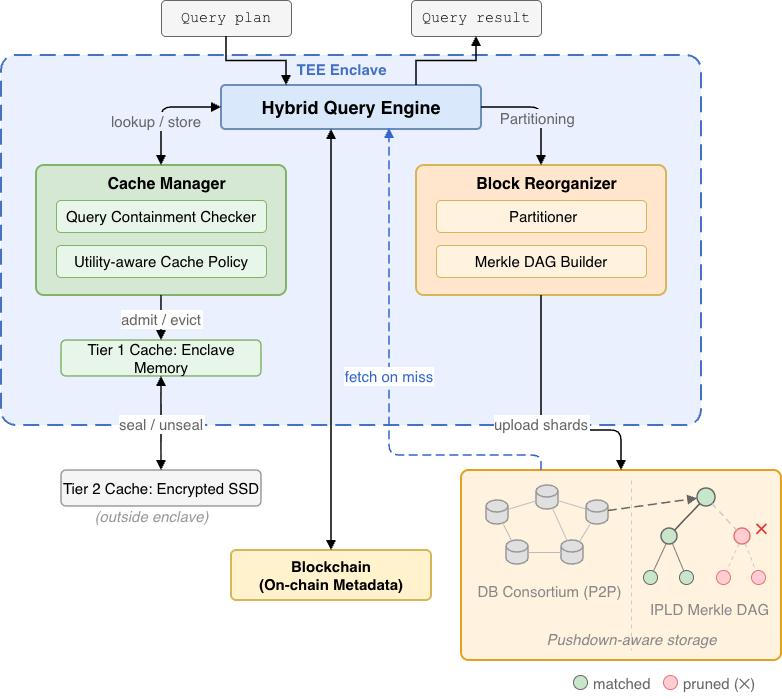

The diagram above was exported from draw.io. Its source (the exported page's mxGraphModel, read from the mxfile embedded in the PNG):
<mxGraphModel dx="2946" dy="1150" grid="1" gridSize="10" guides="1" tooltips="1" connect="1" arrows="1" fold="1" page="1" pageScale="1" pageWidth="1100" pageHeight="850" math="0" shadow="0">
  <root>
    <mxCell id="0" />
    <mxCell id="1" parent="0" />
    <mxCell id="qplan" parent="1" style="rounded=1;whiteSpace=wrap;html=1;fontSize=15;fontFamily=Courier New;fillColor=#F5F5F5;strokeColor=#666666;fontStyle=0;arcSize=12;" value="Query plan" vertex="1">
      <mxGeometry height="36" width="130" x="280" y="30" as="geometry" />
    </mxCell>
    <mxCell id="qresult" parent="1" style="rounded=1;whiteSpace=wrap;html=1;fontSize=15;fontFamily=Courier New;fillColor=#F5F5F5;strokeColor=#666666;fontStyle=0;arcSize=12;" value="Query result" vertex="1">
      <mxGeometry height="36" width="130" x="530" y="30" as="geometry" />
    </mxCell>
    <mxCell id="tee_boundary" parent="1" style="rounded=1;whiteSpace=wrap;html=1;fillColor=#EBF0FF;strokeColor=#4472C4;dashed=1;dashPattern=8 4;strokeWidth=2;arcSize=4;fontSize=15;" value="" vertex="1">
      <mxGeometry height="370" width="700" x="120" y="85" as="geometry" />
    </mxCell>
    <mxCell id="tee_label" parent="1" style="text;html=1;align=center;verticalAlign=middle;resizable=0;points=[];autosize=1;fontSize=15;fontStyle=1;fontColor=#4472C4;" value="TEE Enclave" vertex="1">
      <mxGeometry height="30" width="110" x="405" y="84" as="geometry" />
    </mxCell>
    <mxCell id="hqe" parent="1" style="rounded=1;whiteSpace=wrap;html=1;fontSize=15;fontStyle=1;fillColor=#DAE8FC;strokeColor=#6C8EBF;strokeWidth=2;arcSize=10;" value="&lt;font style=&quot;font-size: 18px;&quot;&gt;Hybrid Query Engine&lt;/font&gt;" vertex="1">
      <mxGeometry height="44" width="260" x="340" y="115" as="geometry" />
    </mxCell>
    <mxCell id="arr_qplan_hqe" edge="1" parent="1" source="qplan" style="edgeStyle=orthogonalEdgeStyle;rounded=0;orthogonalLoop=1;jettySize=auto;exitX=0.5;exitY=1;exitDx=0;exitDy=0;entryX=0.25;entryY=0;entryDx=0;entryDy=0;strokeWidth=1.5;endArrow=block;endFill=1;fontSize=15;" target="hqe">
      <mxGeometry relative="1" as="geometry" />
    </mxCell>
    <mxCell id="arr_hqe_qresult" edge="1" parent="1" source="hqe" style="edgeStyle=orthogonalEdgeStyle;rounded=0;orthogonalLoop=1;exitX=0.75;exitY=0;exitDx=0;exitDy=0;entryX=0.5;entryY=1;entryDx=0;entryDy=0;strokeWidth=1.5;endArrow=block;endFill=1;fontSize=15;" target="qresult">
      <mxGeometry relative="1" as="geometry" />
    </mxCell>
    <mxCell id="cache_mgr_bg" parent="1" style="rounded=1;whiteSpace=wrap;html=1;fillColor=#D5E8D4;strokeColor=#82B366;strokeWidth=2;arcSize=6;fontSize=15;" value="" vertex="1">
      <mxGeometry height="130" width="250" x="155" y="195" as="geometry" />
    </mxCell>
    <mxCell id="cache_mgr_label" parent="1" style="text;html=1;align=center;verticalAlign=top;resizable=0;points=[];autosize=1;fontSize=15;fontStyle=1;" value="&lt;font style=&quot;font-size: 16px;&quot;&gt;Cache Manager&lt;/font&gt;" vertex="1">
      <mxGeometry height="30" width="140" x="215" y="198" as="geometry" />
    </mxCell>
    <mxCell id="z3_box" parent="1" style="rounded=1;whiteSpace=wrap;html=1;fontSize=15;fillColor=#E8F5E9;strokeColor=#82B366;arcSize=14;" value="Query Containment Checker" vertex="1">
      <mxGeometry height="32" width="210" x="175" y="230" as="geometry" />
    </mxCell>
    <mxCell id="sieve_box" parent="1" style="rounded=1;whiteSpace=wrap;html=1;fontSize=15;fillColor=#E8F5E9;strokeColor=#82B366;arcSize=14;" value="Utility-aware Cache Policy" vertex="1">
      <mxGeometry height="32" width="210" x="175" y="275" as="geometry" />
    </mxCell>
    <mxCell id="blk_reorg_bg" parent="1" style="rounded=1;whiteSpace=wrap;html=1;fillColor=#FFE6CC;strokeColor=#D6B656;strokeWidth=2;arcSize=6;fontSize=15;" value="" vertex="1">
      <mxGeometry height="130" width="250" x="535" y="195" as="geometry" />
    </mxCell>
    <mxCell id="blk_reorg_label" parent="1" style="text;html=1;align=center;verticalAlign=top;resizable=0;points=[];autosize=1;fontSize=15;fontStyle=1;" value="&lt;font style=&quot;font-size: 16px;&quot;&gt;Block Reorganizer&lt;/font&gt;" vertex="1">
      <mxGeometry height="30" width="150" x="590" y="198" as="geometry" />
    </mxCell>
    <mxCell id="kd_box" parent="1" style="rounded=1;whiteSpace=wrap;html=1;fontSize=15;fillColor=#FFF3E0;strokeColor=#D6B656;arcSize=14;" value="&amp;nbsp;Partitioner" vertex="1">
      <mxGeometry height="32" width="210" x="555" y="230" as="geometry" />
    </mxCell>
    <mxCell id="dag_builder_box" parent="1" style="rounded=1;whiteSpace=wrap;html=1;fontSize=15;fillColor=#FFF3E0;strokeColor=#D6B656;arcSize=14;" value="Merkle DAG Builder" vertex="1">
      <mxGeometry height="32" width="210" x="555" y="275" as="geometry" />
    </mxCell>
    <mxCell id="arr_hqe_cache" edge="1" parent="1" source="hqe" style="edgeStyle=orthogonalEdgeStyle;rounded=1;orthogonalLoop=1;exitX=0;exitY=0.5;exitDx=0;exitDy=0;entryX=0.5;entryY=0;entryDx=0;entryDy=0;strokeWidth=1.5;startArrow=block;startFill=1;endArrow=block;endFill=1;fontSize=15;fontColor=#666666;labelBackgroundColor=#EBF0FF;" target="cache_mgr_bg" value="            lookup / store">
      <mxGeometry relative="1" x="0.2373" y="-30" as="geometry">
        <mxPoint as="offset" />
      </mxGeometry>
    </mxCell>
    <mxCell id="arr_hqe_blk" edge="1" parent="1" source="hqe" style="edgeStyle=orthogonalEdgeStyle;rounded=1;orthogonalLoop=1;exitX=1;exitY=0.5;exitDx=0;exitDy=0;entryX=0.5;entryY=0;entryDx=0;entryDy=0;strokeWidth=1.5;endArrow=block;endFill=1;fontSize=15;fontColor=#666666;labelBackgroundColor=#EBF0FF;" target="blk_reorg_bg" value="   Partitioning">
      <mxGeometry relative="1" x="-0.15" y="-10" as="geometry">
        <mxPoint as="offset" />
      </mxGeometry>
    </mxCell>
    <mxCell id="tier1" parent="1" style="rounded=1;whiteSpace=wrap;html=1;fontSize=15;fillColor=#E8F5E9;strokeColor=#82B366;strokeWidth=1.5;arcSize=14;" value="Tier 1 Cache: Enclave Memory" vertex="1">
      <mxGeometry height="36" width="200" x="180" y="370" as="geometry" />
    </mxCell>
    <mxCell id="arr_cm_t1" edge="1" parent="1" source="cache_mgr_bg" style="edgeStyle=orthogonalEdgeStyle;rounded=0;exitX=0.5;exitY=1;exitDx=0;exitDy=0;entryX=0.5;entryY=0;entryDx=0;entryDy=0;strokeWidth=1.5;endArrow=block;endFill=1;fontSize=15;fontColor=#666666;" target="tier1" value="admit / evict">
      <mxGeometry relative="1" as="geometry" />
    </mxCell>
    <mxCell id="tier2" parent="1" style="rounded=1;whiteSpace=wrap;html=1;fontSize=15;fillColor=#F5F5F5;strokeColor=#999999;strokeWidth=1.5;arcSize=14;" value="Tier 2 Cache: Encrypted SSD" vertex="1">
      <mxGeometry height="36" width="200" x="180" y="500" as="geometry" />
    </mxCell>
    <mxCell id="tier2_note" parent="1" style="text;html=1;align=center;verticalAlign=middle;resizable=0;points=[];autosize=1;fontSize=15;fontStyle=2;fontColor=#999999;" value="(outside enclave)" vertex="1">
      <mxGeometry height="30" width="140" x="200" y="531" as="geometry" />
    </mxCell>
    <mxCell id="arr_t1_t2" edge="1" parent="1" source="tier1" style="edgeStyle=orthogonalEdgeStyle;rounded=0;exitX=0.5;exitY=1;exitDx=0;exitDy=0;entryX=0.5;entryY=0;entryDx=0;entryDy=0;strokeWidth=1.5;startArrow=block;startFill=1;endArrow=block;endFill=1;fontSize=15;fontColor=#666666;" target="tier2" value="seal / unseal">
      <mxGeometry relative="1" as="geometry" />
    </mxCell>
    <mxCell id="blockchain" parent="1" style="rounded=1;whiteSpace=wrap;html=1;fontSize=15;fontStyle=1;fillColor=#FFF2CC;strokeColor=#D6B656;strokeWidth=2;arcSize=10;" value="Blockchain&#10;(On-chain Metadata)" vertex="1">
      <mxGeometry height="50" width="200" x="350" y="580" as="geometry" />
    </mxCell>
    <mxCell id="arr_bc_hqe" edge="1" parent="1" source="blockchain" style="edgeStyle=orthogonalEdgeStyle;rounded=1;orthogonalLoop=1;exitX=0.5;exitY=0;exitDx=0;exitDy=0;entryX=0.5;entryY=1;entryDx=0;entryDy=0;strokeWidth=1.5;startArrow=block;startFill=1;endArrow=block;endFill=1;fontSize=15;">
      <mxGeometry relative="1" as="geometry">
        <Array as="points">
          <mxPoint x="450" y="530" />
          <mxPoint x="450" y="475" />
        </Array>
        <mxPoint x="450" y="159" as="targetPoint" />
      </mxGeometry>
    </mxCell>
    <mxCell id="ipfs_box" parent="1" style="rounded=1;whiteSpace=wrap;html=1;fillColor=#FFF3E0;strokeColor=#E6A020;strokeWidth=2;arcSize=4;fontSize=15;" value="" vertex="1">
      <mxGeometry height="190" width="320" x="580" y="500" as="geometry" />
    </mxCell>
    <mxCell id="pn1" parent="1" style="shape=cylinder3;whiteSpace=wrap;html=1;size=6;fillColor=#E0E0E0;strokeColor=#999999;strokeWidth=1.5;fontSize=15;" value="" vertex="1">
      <mxGeometry height="24" width="22" x="605" y="530" as="geometry" />
    </mxCell>
    <mxCell id="pn2" parent="1" style="shape=cylinder3;whiteSpace=wrap;html=1;size=6;fillColor=#E0E0E0;strokeColor=#999999;strokeWidth=1.5;fontSize=15;" value="" vertex="1">
      <mxGeometry height="24" width="22" x="655" y="515" as="geometry" />
    </mxCell>
    <mxCell id="pn3" parent="1" style="shape=cylinder3;whiteSpace=wrap;html=1;size=6;fillColor=#E0E0E0;strokeColor=#999999;strokeWidth=1.5;fontSize=15;" value="" vertex="1">
      <mxGeometry height="24" width="22" x="705" y="530" as="geometry" />
    </mxCell>
    <mxCell id="pn4" parent="1" style="shape=cylinder3;whiteSpace=wrap;html=1;size=6;fillColor=#E0E0E0;strokeColor=#999999;strokeWidth=1.5;fontSize=15;" value="" vertex="1">
      <mxGeometry height="24" width="22" x="625" y="570" as="geometry" />
    </mxCell>
    <mxCell id="pn5" parent="1" style="shape=cylinder3;whiteSpace=wrap;html=1;size=6;fillColor=#E0E0E0;strokeColor=#999999;strokeWidth=1.5;fontSize=15;" value="" vertex="1">
      <mxGeometry height="24" width="22" x="680" y="570" as="geometry" />
    </mxCell>
    <mxCell id="pe1" edge="1" parent="1" source="pn1" style="edgeStyle=none;strokeColor=#BBBBBB;strokeWidth=1;endArrow=none;fontSize=15;" target="pn2">
      <mxGeometry relative="1" as="geometry" />
    </mxCell>
    <mxCell id="pe2" edge="1" parent="1" source="pn2" style="edgeStyle=none;strokeColor=#BBBBBB;strokeWidth=1;endArrow=none;fontSize=15;" target="pn3">
      <mxGeometry relative="1" as="geometry" />
    </mxCell>
    <mxCell id="pe3" edge="1" parent="1" source="pn1" style="edgeStyle=none;strokeColor=#BBBBBB;strokeWidth=1;endArrow=none;fontSize=15;" target="pn4">
      <mxGeometry relative="1" as="geometry" />
    </mxCell>
    <mxCell id="pe4" edge="1" parent="1" source="pn4" style="edgeStyle=none;strokeColor=#BBBBBB;strokeWidth=1;endArrow=none;fontSize=15;" target="pn5">
      <mxGeometry relative="1" as="geometry" />
    </mxCell>
    <mxCell id="pe5" edge="1" parent="1" source="pn3" style="edgeStyle=none;strokeColor=#BBBBBB;strokeWidth=1;endArrow=none;fontSize=15;" target="pn5">
      <mxGeometry relative="1" as="geometry" />
    </mxCell>
    <mxCell id="pe6" edge="1" parent="1" source="pn2" style="edgeStyle=none;strokeColor=#BBBBBB;strokeWidth=1;endArrow=none;fontSize=15;" target="pn5">
      <mxGeometry relative="1" as="geometry" />
    </mxCell>
    <mxCell id="ipfs_divider" edge="1" parent="1" style="endArrow=none;dashed=1;dashPattern=4 4;strokeColor=#CCCCCC;strokeWidth=1;fontSize=15;" value="">
      <mxGeometry relative="1" as="geometry">
        <mxPoint x="750" y="510" as="sourcePoint" />
        <mxPoint x="750" y="680" as="targetPoint" />
      </mxGeometry>
    </mxCell>
    <mxCell id="dag_root" parent="1" style="ellipse;whiteSpace=wrap;html=1;aspect=fixed;fillColor=#C8E6C9;strokeColor=#666666;strokeWidth=1.5;fontSize=15;" value="" vertex="1">
      <mxGeometry height="18" width="18" x="816" y="518" as="geometry" />
    </mxCell>
    <mxCell id="dag_l1" parent="1" style="ellipse;whiteSpace=wrap;html=1;aspect=fixed;fillColor=#C8E6C9;strokeColor=#666666;strokeWidth=1.5;fontSize=15;" value="" vertex="1">
      <mxGeometry height="16" width="16" x="780" y="558" as="geometry" />
    </mxCell>
    <mxCell id="dag_r1" parent="1" style="ellipse;whiteSpace=wrap;html=1;aspect=fixed;fillColor=#FFCDD2;strokeColor=#E57373;strokeWidth=1.5;fontSize=15;" value="" vertex="1">
      <mxGeometry height="16" width="16" x="853" y="558" as="geometry" />
    </mxCell>
    <mxCell id="dag_l2a" parent="1" style="ellipse;whiteSpace=wrap;html=1;aspect=fixed;fillColor=#C8E6C9;strokeColor=#666666;strokeWidth=1;fontSize=15;" value="" vertex="1">
      <mxGeometry height="14" width="14" x="762" y="600" as="geometry" />
    </mxCell>
    <mxCell id="dag_l2b" parent="1" style="ellipse;whiteSpace=wrap;html=1;aspect=fixed;fillColor=#C8E6C9;strokeColor=#666666;strokeWidth=1;fontSize=15;" value="" vertex="1">
      <mxGeometry height="14" width="14" x="798" y="600" as="geometry" />
    </mxCell>
    <mxCell id="dag_r2a" parent="1" style="ellipse;whiteSpace=wrap;html=1;aspect=fixed;fillColor=#FFCDD2;strokeColor=#E57373;strokeWidth=1;fontSize=15;" value="" vertex="1">
      <mxGeometry height="14" width="14" x="835" y="600" as="geometry" />
    </mxCell>
    <mxCell id="dag_r2b" parent="1" style="ellipse;whiteSpace=wrap;html=1;aspect=fixed;fillColor=#FFCDD2;strokeColor=#E57373;strokeWidth=1;fontSize=15;" value="" vertex="1">
      <mxGeometry height="14" width="14" x="870" y="600" as="geometry" />
    </mxCell>
    <mxCell id="de1" edge="1" parent="1" source="dag_root" style="edgeStyle=none;strokeColor=#555555;strokeWidth=1.5;endArrow=none;fontSize=15;" target="dag_l1">
      <mxGeometry relative="1" as="geometry" />
    </mxCell>
    <mxCell id="de2" edge="1" parent="1" source="dag_root" style="edgeStyle=none;strokeColor=#CCCCCC;strokeWidth=1.5;dashed=1;dashPattern=4 3;endArrow=none;fontSize=15;" target="dag_r1">
      <mxGeometry relative="1" as="geometry" />
    </mxCell>
    <mxCell id="de3" edge="1" parent="1" source="dag_l1" style="edgeStyle=none;strokeColor=#777777;strokeWidth=1;endArrow=none;fontSize=15;" target="dag_l2a">
      <mxGeometry relative="1" as="geometry" />
    </mxCell>
    <mxCell id="de4" edge="1" parent="1" source="dag_l1" style="edgeStyle=none;strokeColor=#777777;strokeWidth=1;endArrow=none;fontSize=15;" target="dag_l2b">
      <mxGeometry relative="1" as="geometry" />
    </mxCell>
    <mxCell id="de5" edge="1" parent="1" source="dag_r1" style="edgeStyle=none;strokeColor=#CCCCCC;strokeWidth=1;dashed=1;dashPattern=4 3;endArrow=none;fontSize=15;" target="dag_r2a">
      <mxGeometry relative="1" as="geometry" />
    </mxCell>
    <mxCell id="de6" edge="1" parent="1" source="dag_r1" style="edgeStyle=none;strokeColor=#CCCCCC;strokeWidth=1;dashed=1;dashPattern=4 3;endArrow=none;fontSize=15;" target="dag_r2b">
      <mxGeometry relative="1" as="geometry" />
    </mxCell>
    <mxCell id="prune_x" parent="1" style="text;html=1;align=center;verticalAlign=middle;resizable=0;points=[];autosize=1;fontSize=15;fontStyle=1;fontColor=#E53935;" value="✕" vertex="1">
      <mxGeometry height="30" width="30" x="865" y="543" as="geometry" />
    </mxCell>
    <mxCell id="p2p_dag_link" edge="1" parent="1" source="pn3" style="edgeStyle=none;curved=1;strokeColor=#666666;strokeWidth=1.5;dashed=1;dashPattern=6 3;endArrow=block;endFill=1;fontSize=15;" target="dag_root">
      <mxGeometry relative="1" as="geometry" />
    </mxCell>
    <mxCell id="p2p_label" parent="1" style="text;html=1;align=center;verticalAlign=middle;resizable=0;points=[];autosize=1;fontSize=15;fontColor=#888888;" value="DB Consortium (P2P)" vertex="1">
      <mxGeometry height="30" width="170" x="583" y="606" as="geometry" />
    </mxCell>
    <mxCell id="dag_label" parent="1" style="text;html=1;align=center;verticalAlign=middle;resizable=0;points=[];autosize=1;fontSize=15;fontColor=#888888;" value="IPLD Merkle DAG" vertex="1">
      <mxGeometry height="30" width="140" x="758" y="624" as="geometry" />
    </mxCell>
    <mxCell id="pushdown_label" parent="1" style="text;html=1;align=center;verticalAlign=middle;resizable=0;points=[];autosize=1;fontSize=15;fontStyle=2;fontColor=#888888;" value="&lt;font&gt;Pushdown-aware storage&lt;/font&gt;" vertex="1">
      <mxGeometry height="30" width="190" x="655" y="654" as="geometry" />
    </mxCell>
    <mxCell id="arr_blk_ipfs" edge="1" parent="1" source="blk_reorg_bg" style="edgeStyle=orthogonalEdgeStyle;rounded=1;exitX=0.5;exitY=1;exitDx=0;exitDy=0;entryX=0.5;entryY=0;entryDx=0;entryDy=0;strokeWidth=1.5;endArrow=block;endFill=1;fontSize=15;fontColor=#666666;" target="ipfs_box" value="upload shards">
      <mxGeometry relative="1" as="geometry">
        <Array as="points">
          <mxPoint x="660" y="420" />
          <mxPoint x="660" y="460" />
          <mxPoint x="775" y="460" />
        </Array>
      </mxGeometry>
    </mxCell>
    <mxCell id="arr_ipfs_hqe" edge="1" parent="1" source="ipfs_box" style="edgeStyle=orthogonalEdgeStyle;rounded=1;entryX=0.646;entryY=0.977;entryDx=0;entryDy=0;strokeWidth=1.5;dashed=1;dashPattern=6 3;strokeColor=#3366CC;endArrow=block;endFill=1;fontSize=15;fontStyle=0;fontColor=#3366CC;entryPerimeter=0;labelBackgroundColor=default;exitX=0.25;exitY=0;exitDx=0;exitDy=0;" target="hqe" value="fetch on miss">
      <mxGeometry relative="1" as="geometry">
        <Array as="points">
          <mxPoint x="660" y="485" />
          <mxPoint x="508" y="485" />
        </Array>
        <mxPoint x="618" y="500" as="sourcePoint" />
        <mxPoint x="507" y="169" as="targetPoint" />
      </mxGeometry>
    </mxCell>
    <mxCell id="legend_matched" parent="1" style="ellipse;whiteSpace=wrap;html=1;aspect=fixed;fillColor=#C8E6C9;strokeColor=#666666;strokeWidth=1;fontSize=15;" value="" vertex="1">
      <mxGeometry height="14" width="14" x="692" y="705" as="geometry" />
    </mxCell>
    <mxCell id="legend_matched_label" parent="1" style="text;html=1;align=left;verticalAlign=middle;resizable=0;points=[];autosize=1;fontSize=15;fontColor=#666666;" value="matched" vertex="1">
      <mxGeometry height="30" width="80" x="710" y="698" as="geometry" />
    </mxCell>
    <mxCell id="legend_pruned" parent="1" style="ellipse;whiteSpace=wrap;html=1;aspect=fixed;fillColor=#FFCDD2;strokeColor=#E57373;strokeWidth=1;fontSize=15;" value="" vertex="1">
      <mxGeometry height="14" width="14" x="782" y="705" as="geometry" />
    </mxCell>
    <mxCell id="legend_pruned_label" parent="1" style="text;html=1;align=left;verticalAlign=middle;resizable=0;points=[];autosize=1;fontSize=15;fontColor=#666666;" value="pruned (✕)" vertex="1">
      <mxGeometry height="30" width="100" x="800" y="698" as="geometry" />
    </mxCell>
  </root>
</mxGraphModel>